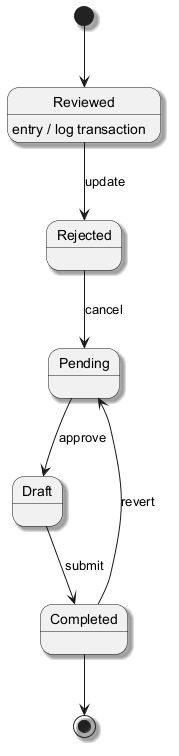

The diagram above was rendered by PlantUML. Its source (embedded in the PNG):
@startuml
skinparam backgroundColor #FFFFFF
skinparam classBackgroundColor #E8F4FA
skinparam classBorderColor #2C7DA0
skinparam shadowing true
[*] --> Reviewed
Reviewed --> Rejected : update
Reviewed : entry / log transaction
Rejected --> Pending : cancel
Pending --> Draft : approve
Draft --> Completed : submit
Completed --> Pending : revert
Completed --> [*]
@enduml